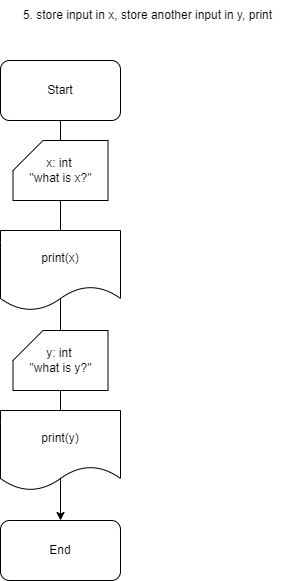

The diagram above was exported from draw.io. Its source (the exported page's mxGraphModel, read from the mxfile embedded in the PNG):
<mxGraphModel dx="1395" dy="643" grid="1" gridSize="10" guides="1" tooltips="1" connect="1" arrows="1" fold="1" page="1" pageScale="1" pageWidth="850" pageHeight="1100" math="0" shadow="0">
  <root>
    <mxCell id="0" />
    <mxCell id="1" parent="0" />
    <mxCell id="24lvV09j2VHUAjs1KWGv-15" style="edgeStyle=orthogonalEdgeStyle;rounded=0;orthogonalLoop=1;jettySize=auto;html=1;entryX=0.5;entryY=0;entryDx=0;entryDy=0;" edge="1" parent="1" source="24lvV09j2VHUAjs1KWGv-1" target="24lvV09j2VHUAjs1KWGv-2">
      <mxGeometry relative="1" as="geometry" />
    </mxCell>
    <mxCell id="24lvV09j2VHUAjs1KWGv-1" value="Start" style="rounded=1;whiteSpace=wrap;html=1;" vertex="1" parent="1">
      <mxGeometry x="40" y="90" width="120" height="60" as="geometry" />
    </mxCell>
    <mxCell id="24lvV09j2VHUAjs1KWGv-2" value="End" style="rounded=1;whiteSpace=wrap;html=1;" vertex="1" parent="1">
      <mxGeometry x="40" y="550" width="120" height="60" as="geometry" />
    </mxCell>
    <mxCell id="24lvV09j2VHUAjs1KWGv-7" value="5. store input in x, store another input in y, print" style="text;html=1;align=center;verticalAlign=middle;whiteSpace=wrap;rounded=0;" vertex="1" parent="1">
      <mxGeometry x="55" y="30" width="265" height="30" as="geometry" />
    </mxCell>
    <mxCell id="24lvV09j2VHUAjs1KWGv-17" value="print(x)" style="shape=document;whiteSpace=wrap;html=1;boundedLbl=1;" vertex="1" parent="1">
      <mxGeometry x="40" y="260" width="120" height="80" as="geometry" />
    </mxCell>
    <mxCell id="24lvV09j2VHUAjs1KWGv-19" value="print(y)" style="shape=document;whiteSpace=wrap;html=1;boundedLbl=1;" vertex="1" parent="1">
      <mxGeometry x="40" y="440" width="120" height="80" as="geometry" />
    </mxCell>
    <mxCell id="24lvV09j2VHUAjs1KWGv-24" value="x: int&amp;nbsp;&lt;br&gt;&quot;what is x?&quot;" style="shape=card;whiteSpace=wrap;html=1;" vertex="1" parent="1">
      <mxGeometry x="52.5" y="170" width="95" height="60" as="geometry" />
    </mxCell>
    <mxCell id="24lvV09j2VHUAjs1KWGv-25" value="y: int&amp;nbsp;&lt;br&gt;&quot;what is y?&quot;" style="shape=card;whiteSpace=wrap;html=1;" vertex="1" parent="1">
      <mxGeometry x="52.5" y="360" width="95" height="60" as="geometry" />
    </mxCell>
  </root>
</mxGraphModel>